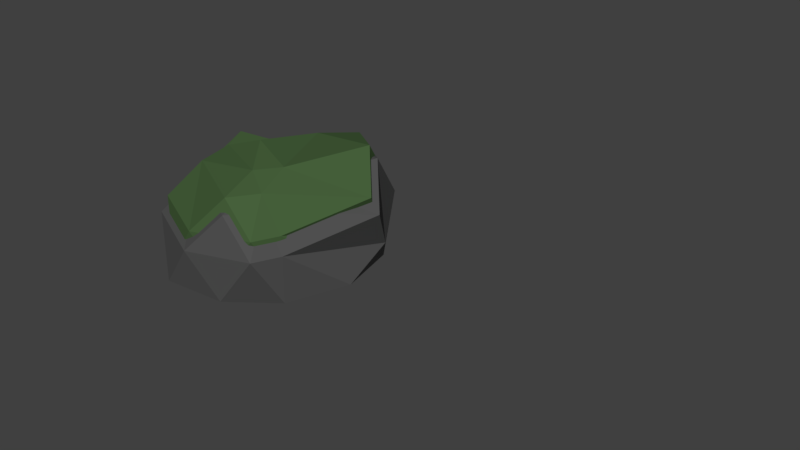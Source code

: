 # Source: Rock.blend  (saved by Blender 2.79.0; exported with 4.5.12 LTS)
import bpy
from mathutils import Matrix  # noqa: F401  (used for matrix-valued properties, if any)

bpy.ops.wm.read_factory_settings(use_empty=True)
scene = bpy.context.scene
scene.name = 'Scene'

# ---- collections
col_collection_1 = bpy.data.collections.new('Collection 1'); scene.collection.children.link(col_collection_1)
col_collection_2 = bpy.data.collections.new('Collection 2'); scene.collection.children.link(col_collection_2)
col_collection_2.hide_render = True
col_collection_2.hide_viewport = True

# ---- materials (node trees are filled in below, after node groups)
mat_rock_001 = bpy.data.materials.new('Rock.001')
mat_rock_001.alpha_threshold = 0.0
mat_rock_001.use_transparent_shadow = False
mat_rock_001.diffuse_color = (0.08353, 0.08353, 0.08353, 1.0)
mat_rock_001.roughness = 0.5
mat_green = bpy.data.materials.new('Green')
mat_green.alpha_threshold = 0.0
mat_green.use_transparent_shadow = False
mat_green.diffuse_color = (0.06234, 0.1193, 0.0441, 1.0)
mat_green.roughness = 0.5
mat_green.line_color = (0.0, 0.0, 0.0, 1.0)
mat_rock_002 = bpy.data.materials.new('Rock.002')
mat_rock_002.alpha_threshold = 0.0
mat_rock_002.use_transparent_shadow = False
mat_rock_002.diffuse_color = (0.08353, 0.08353, 0.08353, 1.0)
mat_rock_002.roughness = 0.5

# ---- material node trees

# ---- world
world_world = bpy.data.worlds.new('World'); scene.world = world_world
world_world.color = (0.05088, 0.05088, 0.05088)
world_world.use_sun_shadow = False
world_world.sun_shadow_jitter_overblur = 0.0
world_world.cycles.sampling_method = 'MANUAL'

# ---- meshes
me_icosphere_002 = bpy.data.meshes.new('Icosphere.002')
me_icosphere_002.from_pydata([(0.0, 0.0, -0.4242), (0.6444, -0.5134, -0.4287), (-0.2764, -0.8506, -0.4242), (-0.8936, 0.0003895, -0.4248), (-0.2764, 0.8506, -0.4242), (0.7236, 0.5257, -0.4242), (0.3021, -0.7568, 0.2866), (-0.5168, -0.07843, 0.1254), (-0.2594, 0.4051, 0.2041), (0.2555, 0.8629, 0.3077), (0.9458, 0.2262, 0.1205), (-0.04237, -0.03407, 0.4458), (-0.1625, -0.5, -0.4242), (0.4252, -0.309, -0.4242), (0.2629, -0.809, -0.4242), (0.8405, 0.001574, -0.4247), (0.4253, 0.309, -0.4242), (-0.5257, 0.0, -0.4242), (-0.6875, -0.4991, -0.424), (-0.1625, 0.5, -0.4242), (-0.6882, 0.5, -0.4242), (0.2629, 0.809, -0.4242), (0.6715, -0.5363, -0.0133), (0.8191, 0.4389, -0.245), (-0.004729, -0.8891, -0.05327), (0.5737, -0.7647, -0.008352), (-0.7925, -0.1607, -0.06702), (-0.5988, -0.6094, -0.02269), (-0.4178, 0.8039, -0.09654), (-0.7597, 0.3698, -0.002799), (0.6044, 0.8091, 0.008932), (-0.005077, 1.008, -0.0476), (0.4707, -0.5261, 0.2891), (-0.3735, -0.3938, 0.2886), (-0.5113, 0.174, 0.3346), (-0.1168, 0.7304, 0.1492), (0.7011, 0.4902, 0.4286), (0.233, -0.3885, 0.3736), (0.4216, -0.2244, 0.3971), (-0.4076, -0.06275, 0.3122), (-0.1656, 0.2646, 0.3078), (0.1119, 0.4917, 0.3827)], [], [(0, 13, 12), (1, 13, 15), (0, 12, 17), (0, 17, 19), (0, 19, 16), (1, 15, 22), (2, 14, 24), (3, 18, 26), (4, 20, 28), (5, 21, 30), (1, 22, 25), (2, 24, 27), (3, 26, 29), (4, 28, 31), (5, 30, 23), (6, 32, 37), (7, 33, 39), (8, 34, 40), (9, 35, 41), (10, 36, 38), (38, 41, 11), (38, 36, 41), (36, 9, 41), (41, 40, 11), (41, 35, 40), (35, 8, 40), (40, 39, 11), (40, 34, 39), (34, 7, 39), (39, 37, 11), (39, 33, 37), (33, 6, 37), (37, 38, 11), (37, 32, 38), (32, 10, 38), (23, 36, 10), (23, 30, 36), (30, 9, 36), (31, 35, 9), (31, 28, 35), (28, 8, 35), (29, 34, 8), (29, 26, 34), (26, 7, 34), (27, 33, 7), (27, 24, 33), (24, 6, 33), (25, 32, 6), (25, 22, 32), (22, 10, 32), (30, 31, 9), (30, 21, 31), (21, 4, 31), (28, 29, 8), (28, 20, 29), (20, 3, 29), (26, 27, 7), (26, 18, 27), (18, 2, 27), (24, 25, 6), (24, 14, 25), (14, 1, 25), (22, 23, 10), (22, 15, 23), (15, 5, 23), (16, 21, 5), (16, 19, 21), (19, 4, 21), (19, 20, 4), (19, 17, 20), (17, 3, 20), (17, 18, 3), (17, 12, 18), (12, 2, 18), (15, 16, 5), (15, 13, 16), (13, 0, 16), (12, 14, 2), (12, 13, 14), (13, 1, 14)])
me_icosphere_002.polygons.foreach_set('material_index', [1, 1, 1, 1, 1, 1, 1, 1, 1, 1, 1, 1, 1, 1, 1, 1, 1, 1, 1, 1, 1, 1, 1, 1, 1, 1, 1, 1, 1, 1, 1, 1, 1, 1, 1, 1, 1, 1, 1, 1, 1, 1, 1, 1, 1, 1, 1, 1, 1, 1, 1, 1, 1, 1, 1, 1, 1, 1, 1, 1, 1, 1, 1, 1, 1, 1, 1, 1, 1, 1, 1, 1, 1, 1, 1, 1, 1, 1, 1, 1])
me_icosphere_002.materials.append(mat_rock_001)
me_icosphere_002.materials.append(mat_green)
me_icosphere_002.use_remesh_preserve_volume = False
me_icosphere_002.use_remesh_preserve_attributes = False
me_icosphere_002.use_mirror_vertex_groups = False
me_icosphere_002.update()
me_icosphere_001 = bpy.data.meshes.new('Icosphere.001')
me_icosphere_001.from_pydata([(0.0, 0.0, -0.4242), (0.6444, -0.5134, -0.4287), (-0.2764, -0.8506, -0.4242), (-0.8936, 0.0003895, -0.4248), (-0.2764, 0.8506, -0.4242), (0.7236, 0.5257, -0.4242), (0.3021, -0.7568, 0.2866), (-0.5168, -0.07843, 0.1254), (-0.2594, 0.4051, 0.2041), (0.2555, 0.8629, 0.3077), (0.9458, 0.2262, 0.1205), (-0.04237, -0.03407, 0.4458), (-0.1625, -0.5, -0.4242), (0.4252, -0.309, -0.4242), (0.2629, -0.809, -0.4242), (0.8405, 0.001574, -0.4247), (0.4253, 0.309, -0.4242), (-0.5257, 0.0, -0.4242), (-0.6875, -0.4991, -0.424), (-0.1625, 0.5, -0.4242), (-0.6882, 0.5, -0.4242), (0.2629, 0.809, -0.4242), (0.6715, -0.5363, -0.0133), (0.8191, 0.4389, -0.245), (-0.004729, -0.8891, -0.05327), (0.5737, -0.7647, -0.008352), (-0.7925, -0.1607, -0.06702), (-0.5988, -0.6094, -0.02269), (-0.4178, 0.8039, -0.09654), (-0.7597, 0.3698, -0.002799), (0.6044, 0.8091, 0.008932), (-0.005077, 1.008, -0.0476), (0.4707, -0.5261, 0.2891), (-0.3735, -0.3938, 0.2886), (-0.5113, 0.174, 0.3346), (-0.1168, 0.7304, 0.1492), (0.7011, 0.4902, 0.4286), (0.233, -0.3885, 0.3736), (0.4216, -0.2244, 0.3971), (-0.4076, -0.06275, 0.3122), (-0.1656, 0.2646, 0.3078), (0.1119, 0.4917, 0.3827)], [], [(0, 13, 12), (1, 13, 15), (0, 12, 17), (0, 17, 19), (0, 19, 16), (1, 15, 22), (2, 14, 24), (3, 18, 26), (4, 20, 28), (5, 21, 30), (1, 22, 25), (2, 24, 27), (3, 26, 29), (4, 28, 31), (5, 30, 23), (6, 32, 37), (7, 33, 39), (8, 34, 40), (9, 35, 41), (10, 36, 38), (38, 41, 11), (38, 36, 41), (36, 9, 41), (41, 40, 11), (41, 35, 40), (35, 8, 40), (40, 39, 11), (40, 34, 39), (34, 7, 39), (39, 37, 11), (39, 33, 37), (33, 6, 37), (37, 38, 11), (37, 32, 38), (32, 10, 38), (23, 36, 10), (23, 30, 36), (30, 9, 36), (31, 35, 9), (31, 28, 35), (28, 8, 35), (29, 34, 8), (29, 26, 34), (26, 7, 34), (27, 33, 7), (27, 24, 33), (24, 6, 33), (25, 32, 6), (25, 22, 32), (22, 10, 32), (30, 31, 9), (30, 21, 31), (21, 4, 31), (28, 29, 8), (28, 20, 29), (20, 3, 29), (26, 27, 7), (26, 18, 27), (18, 2, 27), (24, 25, 6), (24, 14, 25), (14, 1, 25), (22, 23, 10), (22, 15, 23), (15, 5, 23), (16, 21, 5), (16, 19, 21), (19, 4, 21), (19, 20, 4), (19, 17, 20), (17, 3, 20), (17, 18, 3), (17, 12, 18), (12, 2, 18), (15, 16, 5), (15, 13, 16), (13, 0, 16), (12, 14, 2), (12, 13, 14), (13, 1, 14)])
me_icosphere_001.materials.append(mat_rock_001)
me_icosphere_001.materials.append(mat_green)
me_icosphere_001.use_remesh_preserve_volume = False
me_icosphere_001.use_remesh_preserve_attributes = False
me_icosphere_001.use_mirror_vertex_groups = False
me_icosphere_001.update()
me_icosphere_003 = bpy.data.meshes.new('Icosphere.003')
me_icosphere_003.from_pydata([(0.0, 0.0, -0.4242), (0.7236, -0.5257, -0.4242), (-0.2764, -0.8506, -0.4242), (-0.8944, 0.0, -0.4242), (-0.2764, 0.8506, -0.4242), (0.7236, 0.5257, -0.4242), (0.2579, -0.7621, 0.372), (-0.6376, -0.04486, 0.3618), (-0.7524, 0.5794, 0.5169), (0.2753, 0.8473, 0.4451), (0.8121, 0.05683, 0.4241), (0.04153, -0.03906, 0.8569), (-0.1625, -0.5, -0.4242), (0.4253, -0.309, -0.4242), (0.2629, -0.809, -0.4242), (0.8506, 0.0, -0.4242), (0.4253, 0.309, -0.4242), (-0.5257, 0.0, -0.4242), (-0.6875, -0.4991, -0.424), (-0.1625, 0.5, -0.4242), (-0.6882, 0.5, -0.4242), (0.2629, 0.809, -0.4242), (0.9441, -0.3041, -0.001888), (0.9442, 0.3138, -0.001854), (0.01687, -0.8976, -0.06769), (0.6093, -0.7888, -0.02808), (-0.8954, -0.1473, -0.008384), (-0.5626, -0.64, -0.04614), (-0.5995, 0.8791, 0.03186), (-0.9738, 0.4032, 0.03342), (0.5878, 0.809, 0.0), (-0.0001272, 0.9997, -0.0001438), (0.6476, -0.3234, 0.4012), (-0.3003, -0.4375, 0.3699), (-0.8337, 0.2498, 0.5607), (-0.2937, 0.8277, 0.5347), (0.6815, 0.5047, 0.5239), (0.2017, -0.401, 0.669), (0.5316, -0.01024, 0.7714), (-0.3766, -0.0791, 0.7006), (-0.4295, 0.3803, 0.8205), (0.1839, 0.4787, 0.7755)], [], [(0, 13, 12), (1, 13, 15), (0, 12, 17), (0, 17, 19), (0, 19, 16), (1, 15, 22), (2, 14, 24), (3, 18, 26), (4, 20, 28), (5, 21, 30), (1, 22, 25), (2, 24, 27), (3, 26, 29), (4, 28, 31), (5, 30, 23), (6, 32, 37), (7, 33, 39), (8, 34, 40), (9, 35, 41), (10, 36, 38), (38, 41, 11), (38, 36, 41), (36, 9, 41), (41, 40, 11), (41, 35, 40), (35, 8, 40), (40, 39, 11), (40, 34, 39), (34, 7, 39), (39, 37, 11), (39, 33, 37), (33, 6, 37), (37, 38, 11), (37, 32, 38), (32, 10, 38), (23, 36, 10), (23, 30, 36), (30, 9, 36), (31, 35, 9), (31, 28, 35), (28, 8, 35), (29, 34, 8), (29, 26, 34), (26, 7, 34), (27, 33, 7), (27, 24, 33), (24, 6, 33), (25, 32, 6), (25, 22, 32), (22, 10, 32), (30, 31, 9), (30, 21, 31), (21, 4, 31), (28, 29, 8), (28, 20, 29), (20, 3, 29), (26, 27, 7), (26, 18, 27), (18, 2, 27), (24, 25, 6), (24, 14, 25), (14, 1, 25), (22, 23, 10), (22, 15, 23), (15, 5, 23), (16, 21, 5), (16, 19, 21), (19, 4, 21), (19, 20, 4), (19, 17, 20), (17, 3, 20), (17, 18, 3), (17, 12, 18), (12, 2, 18), (15, 16, 5), (15, 13, 16), (13, 0, 16), (12, 14, 2), (12, 13, 14), (13, 1, 14)])
me_icosphere_003.materials.append(mat_rock_002)
me_icosphere_003.use_remesh_preserve_volume = False
me_icosphere_003.use_remesh_preserve_attributes = False
me_icosphere_003.use_mirror_vertex_groups = False
me_icosphere_003.update()

# ---- objects
ob_icosphere_002 = bpy.data.objects.new('Icosphere.002', me_icosphere_002)
ob_icosphere_001 = bpy.data.objects.new('Icosphere.001', me_icosphere_001)
ob_icosphere_003 = bpy.data.objects.new('Icosphere.003', me_icosphere_003)

# ---- transforms, parenting, visibility, modifiers, constraints
ob_icosphere_002.location = (-2.525, 0.0, 0.1358)
ob_icosphere_002.scale = (0.9299, 0.9299, 0.9299)
ob_icosphere_002.lineart.crease_threshold = 0.0
ob_icosphere_001.location = (-2.525, 0.0, 0.0)
ob_icosphere_001.lineart.crease_threshold = 0.0
ob_icosphere_003.location = (0.0, 0.0, 0.0)
ob_icosphere_003.lineart.crease_threshold = 0.0

# ---- collection membership
col_collection_1.objects.link(ob_icosphere_002)
col_collection_1.objects.link(ob_icosphere_001)
col_collection_2.objects.link(ob_icosphere_003)

# ---- scene / render settings (as saved in the file)
scene.frame_start = 1; scene.frame_end = 250; scene.frame_set(64)
scene.render.engine = 'BLENDER_EEVEE_NEXT'
scene.render.resolution_percentage = 50
scene.render.dither_intensity = 0.0
scene.cycles.use_denoising = False
scene.cycles.samples = 128
scene.cycles.sampling_pattern = 'TABULATED_SOBOL'
scene.cycles.use_adaptive_sampling = False
scene.cycles.use_light_tree = False
scene.cycles.blur_glossy = 0.0
scene.cycles.sample_clamp_indirect = 0.0
scene.view_settings.view_transform = 'Standard'
bpy.context.view_layer.update()

# ---- added for rendering (the .blend has no active camera and no usable light): camera, sun
cam_auto = bpy.data.cameras.new('AutoCamera')
cam_auto.lens = 50.0
cam_auto.sensor_width = 36.0
cam_auto.clip_end = 1000.0
ob_auto_camera = bpy.data.objects.new('AutoCamera', cam_auto)
scene.collection.objects.link(ob_auto_camera)
ob_auto_camera.location = (3.32543, -5.41998, 3.86426)
ob_auto_camera.rotation_euler = (1.09748, -7.21219e-08, 0.694738)
scene.camera = ob_auto_camera
light_auto_sun = bpy.data.lights.new('AutoSun', 'SUN')
light_auto_sun.energy = 3.0
light_auto_sun.angle = 0.0523599
ob_auto_sun = bpy.data.objects.new('AutoSun', light_auto_sun)
scene.collection.objects.link(ob_auto_sun)
ob_auto_sun.rotation_euler = (0.872665, 0.174533, 0.523599)
bpy.context.view_layer.update()
